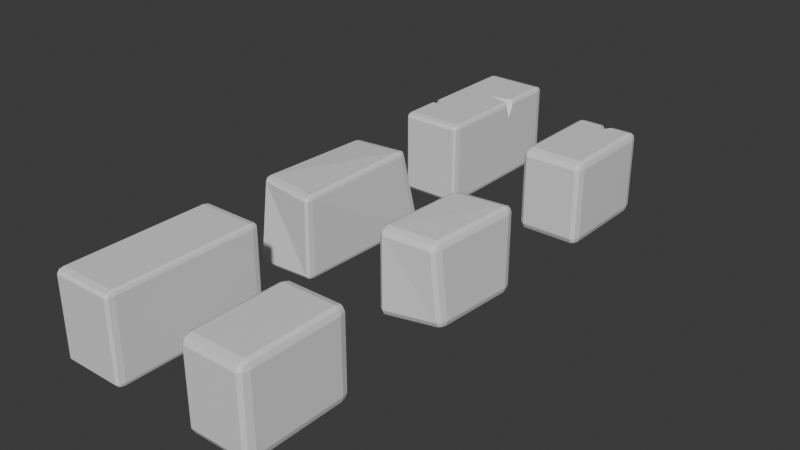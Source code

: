 # Source: Sandstone_bricks.blend  (saved by Blender 4.4.32; exported with 4.5.12 LTS)
import bpy
from mathutils import Matrix  # noqa: F401  (used for matrix-valued properties, if any)

bpy.ops.wm.read_factory_settings(use_empty=True)
scene = bpy.context.scene
scene.name = 'Scene'

# ---- collections
col_collection = bpy.data.collections.new('Collection'); scene.collection.children.link(col_collection)

# ---- materials (node trees are filled in below, after node groups)
mat_material = bpy.data.materials.new('Material')
mat_material.alpha_threshold = 0.0
mat_material.roughness = 0.5
mat_material.line_color = (0.0, 0.0, 0.0, 1.0)

# ---- material node trees
mat_material.use_nodes = True; mat_material.node_tree.nodes.clear()
_N = mat_material.node_tree.nodes; _L = mat_material.node_tree.links
n0 = _N.new('ShaderNodeOutputMaterial'); n0.name = 'Material Output'; n0.location = (300, 300)
n1 = _N.new('ShaderNodeBsdfPrincipled'); n1.name = 'Principled BSDF'; n1.location = (10, 300)
n1.inputs[3].default_value = 1.45
_L.new(n1.outputs[0], n0.inputs[0])
n0.is_active_output = True

# ---- world
world_world = bpy.data.worlds.new('World'); scene.world = world_world
world_world.use_nodes = True; world_world.node_tree.nodes.clear()
_N = world_world.node_tree.nodes; _L = world_world.node_tree.links
n0 = _N.new('ShaderNodeOutputWorld'); n0.name = 'World Output'; n0.location = (300, 300)
n1 = _N.new('ShaderNodeBackground'); n1.name = 'Background'; n1.location = (10, 300)
n1.inputs[0].default_value = (0.05088, 0.05088, 0.05088, 1.0)
_L.new(n1.outputs[0], n0.inputs[0])
n0.is_active_output = True
world_world.color = (0.05088, 0.05088, 0.05088)
world_world.sun_shadow_jitter_overblur = 0.0

# ---- meshes
me_cube = bpy.data.meshes.new('Cube')
me_cube.from_pydata([(0.9004, 1.0, 0.9004), (0.9004, 0.9004, 1.0), (1.0, 0.9004, 0.9004), (0.9004, 0.9708, 0.9708), (0.9579, 0.9579, 0.9579), (0.9708, 0.9004, 0.9708), (0.9708, 0.9708, 0.9004), (0.9004, 0.9004, -1.0), (0.9004, 1.0, -0.9004), (1.0, 0.9004, -0.9004), (0.9004, 0.9708, -0.9708), (0.9579, 0.9579, -0.9579), (0.9708, 0.9708, -0.9004), (0.9708, 0.9004, -0.9708), (1.0, -0.9004, 0.9004), (0.9004, -0.9004, 1.0), (0.9004, -1.0, 0.9004), (0.9708, -0.9004, 0.9708), (0.9579, -0.9579, 0.9579), (0.9004, -0.9708, 0.9708), (0.9708, -0.9708, 0.9004), (1.0, -0.9004, -0.9004), (0.9004, -1.0, -0.9004), (0.9004, -0.9004, -1.0), (0.9708, -0.9708, -0.9004), (0.9579, -0.9579, -0.9579), (0.9004, -0.9708, -0.9708), (0.9708, -0.9004, -0.9708), (-0.9004, 1.0, 0.9004), (-1.0, 0.9004, 0.9004), (-0.9004, 0.9004, 1.0), (-0.9708, 0.9708, 0.9004), (-0.9579, 0.9579, 0.9579), (-0.9708, 0.9004, 0.9708), (-0.9004, 0.9708, 0.9708), (-1.0, 0.9004, -0.9004), (-0.9004, 1.0, -0.9004), (-0.9004, 0.9004, -1.0), (-0.9708, 0.9708, -0.9004), (-0.9579, 0.9579, -0.9579), (-0.9004, 0.9708, -0.9708), (-0.9708, 0.9004, -0.9708), (-1.0, -0.9004, 0.9004), (-0.9004, -1.0, 0.9004), (-0.9004, -0.9004, 1.0), (-0.9708, -0.9708, 0.9004), (-0.9579, -0.9579, 0.9579), (-0.9004, -0.9708, 0.9708), (-0.9708, -0.9004, 0.9708), (-0.9004, -0.9004, -1.0), (-0.9004, -1.0, -0.9004), (-1.0, -0.9004, -0.9004), (-0.9004, -0.9708, -0.9708), (-0.9579, -0.9579, -0.9579), (-0.9708, -0.9708, -0.9004), (-0.9708, -0.9004, -0.9708)], [], [(37, 7, 23, 49), (51, 42, 29, 35), (22, 16, 43, 50), (1, 30, 44, 15), (9, 2, 14, 21), (0, 3, 4, 6), (1, 5, 4, 3), (2, 6, 4, 5), (7, 10, 11, 13), (8, 12, 11, 10), (9, 13, 11, 12), (14, 17, 18, 20), (15, 19, 18, 17), (16, 20, 18, 19), (21, 24, 25, 27), (22, 26, 25, 24), (23, 27, 25, 26), (28, 31, 32, 34), (29, 33, 32, 31), (30, 34, 32, 33), (35, 38, 39, 41), (36, 40, 39, 38), (37, 41, 39, 40), (42, 45, 46, 48), (43, 47, 46, 45), (44, 48, 46, 47), (49, 52, 53, 55), (50, 54, 53, 52), (51, 55, 53, 54), (37, 49, 55, 41), (41, 55, 51, 35), (7, 37, 40, 10), (10, 40, 36, 8), (2, 9, 12, 6), (6, 12, 8, 0), (50, 43, 45, 54), (54, 45, 42, 51), (16, 22, 24, 20), (20, 24, 21, 14), (28, 36, 38, 31), (31, 38, 35, 29), (15, 44, 47, 19), (19, 47, 43, 16), (1, 15, 17, 5), (5, 17, 14, 2), (49, 23, 26, 52), (52, 26, 22, 50), (44, 30, 33, 48), (48, 33, 29, 42), (30, 1, 3, 34), (34, 3, 0, 28), (23, 7, 13, 27), (27, 13, 9, 21), (36, 28, 0, 8)])
_uv = me_cube.uv_layers.new(name='UVMap')
_uv.uv.foreach_set('vector', [0.1375, 0.5125, 0.3625, 0.5125, 0.3625, 0.7375, 0.1375, 0.7375, 0.3875, 0.01245, 0.6125, 0.01245, 0.6125, 0.2375, 0.3875, 0.2375, 0.3875, 0.7625, 0.6125, 0.7625, 0.6125, 0.9875, 0.3875, 0.9875, 0.6375, 0.5125, 0.8625, 0.5125, 0.8625, 0.7375, 0.6375, 0.7375, 0.3875, 0.5125, 0.6125, 0.5125, 0.6125, 0.7375, 0.3875, 0.7375, 0.6125, 0.4875, 0.625, 0.4875, 0.6232, 0.5, 0.6125, 0.5, 0.6375, 0.5125, 0.625, 0.5125, 0.6232, 0.5, 0.6375, 0.5, 0.6125, 0.5125, 0.6125, 0.5, 0.6232, 0.5, 0.625, 0.5125, 0.3625, 0.5125, 0.3625, 0.5, 0.375, 0.5018, 0.375, 0.5125, 0.3875, 0.4875, 0.3875, 0.5, 0.375, 0.5018, 0.375, 0.4875, 0.3875, 0.5125, 0.375, 0.5125, 0.375, 0.5018, 0.3875, 0.5, 0.6125, 0.7375, 0.625, 0.7375, 0.625, 0.7482, 0.6125, 0.75, 0.6375, 0.7375, 0.6375, 0.75, 0.625, 0.7482, 0.625, 0.7375, 0.6125, 0.7625, 0.6125, 0.75, 0.625, 0.7482, 0.625, 0.7625, 0.3875, 0.7375, 0.3875, 0.75, 0.3768, 0.75, 0.375, 0.7375, 0.3875, 0.7625, 0.375, 0.7625, 0.3768, 0.75, 0.3875, 0.75, 0.3625, 0.7375, 0.375, 0.7375, 0.3768, 0.75, 0.3625, 0.75, 0.6125, 0.2625, 0.6125, 0.25, 0.6197, 0.25, 0.625, 0.2625, 0.6125, 0.2375, 0.625, 0.2375, 0.625, 0.2447, 0.6125, 0.25, 0.8625, 0.5125, 0.8625, 0.5, 0.8697, 0.5, 0.875, 0.5125, 0.3875, 0.2375, 0.3875, 0.25, 0.3803, 0.25, 0.375, 0.2375, 0.3875, 0.2625, 0.375, 0.2625, 0.375, 0.2553, 0.3875, 0.25, 0.1375, 0.5125, 0.125, 0.5125, 0.125, 0.5053, 0.1375, 0.5, 0.6125, 0.01245, 0.6125, 0.0, 0.6197, 0.0, 0.625, 0.01245, 0.6125, 0.9875, 0.625, 0.9875, 0.625, 0.9947, 0.6125, 1.0, 0.8625, 0.7375, 0.875, 0.7375, 0.875, 0.7447, 0.8625, 0.75, 0.1375, 0.7375, 0.1375, 0.75, 0.1303, 0.75, 0.125, 0.7375, 0.3875, 0.9875, 0.3875, 1.0, 0.3803, 1.0, 0.375, 0.9875, 0.3875, 0.01245, 0.375, 0.01245, 0.375, 0.005263, 0.3875, 0.0, 0.1375, 0.5125, 0.1375, 0.7375, 0.125, 0.7375, 0.125, 0.5125, 0.375, 0.2375, 0.375, 0.01245, 0.3875, 0.01245, 0.3875, 0.2375, 0.3625, 0.5125, 0.1375, 0.5125, 0.1375, 0.5, 0.3625, 0.5, 0.375, 0.4875, 0.375, 0.2625, 0.3875, 0.2625, 0.3875, 0.4875, 0.6125, 0.5125, 0.3875, 0.5125, 0.3875, 0.5, 0.6125, 0.5, 0.6125, 0.5, 0.3875, 0.5, 0.3875, 0.4875, 0.6125, 0.4875, 0.3875, 0.9875, 0.6125, 0.9875, 0.6125, 1.0, 0.3875, 1.0, 0.3875, 0.0, 0.6125, 0.0, 0.6125, 0.01245, 0.3875, 0.01245, 0.6125, 0.7625, 0.3875, 0.7625, 0.3875, 0.75, 0.6125, 0.75, 0.6125, 0.75, 0.3875, 0.75, 0.3875, 0.7375, 0.6125, 0.7375, 0.6125, 0.2625, 0.3875, 0.2625, 0.3875, 0.25, 0.6125, 0.25, 0.6125, 0.25, 0.3875, 0.25, 0.3875, 0.2375, 0.6125, 0.2375, 0.6375, 0.7375, 0.8625, 0.7375, 0.8625, 0.75, 0.6375, 0.75, 0.625, 0.7625, 0.625, 0.9875, 0.6125, 0.9875, 0.6125, 0.7625, 0.6375, 0.5125, 0.6375, 0.7375, 0.625, 0.7375, 0.625, 0.5125, 0.625, 0.5125, 0.625, 0.7375, 0.6125, 0.7375, 0.6125, 0.5125, 0.1375, 0.7375, 0.3625, 0.7375, 0.3625, 0.75, 0.1375, 0.75, 0.375, 0.9875, 0.375, 0.7625, 0.3875, 0.7625, 0.3875, 0.9875, 0.8625, 0.7375, 0.8625, 0.5125, 0.875, 0.5125, 0.875, 0.7375, 0.625, 0.01245, 0.625, 0.2375, 0.6125, 0.2375, 0.6125, 0.01245, 0.8625, 0.5125, 0.6375, 0.5125, 0.6375, 0.5, 0.8625, 0.5, 0.625, 0.2625, 0.625, 0.4875, 0.6125, 0.4875, 0.6125, 0.2625, 0.3625, 0.7375, 0.3625, 0.5125, 0.375, 0.5125, 0.375, 0.7375, 0.375, 0.7375, 0.375, 0.5125, 0.3875, 0.5125, 0.3875, 0.7375, 0.3875, 0.2625, 0.6125, 0.2625, 0.6125, 0.4875, 0.3875, 0.4875])
me_cube.materials.append(mat_material)
me_cube.use_mirror_vertex_groups = False
me_cube.update()
me_cube_001 = bpy.data.meshes.new('Cube.001')
me_cube_001.from_pydata([(0.8329, 1.0, 0.8329), (0.8329, 0.8329, 1.0), (1.0, 0.8329, 0.8329), (0.8329, 0.9511, 0.9511), (0.9294, 0.9294, 0.9294), (0.9511, 0.8329, 0.9511), (0.9511, 0.9511, 0.8329), (0.8329, 0.8329, -1.0), (0.8329, 1.0, -0.8329), (1.0, 0.8329, -0.8329), (0.8329, 0.9511, -0.9511), (0.9294, 0.9294, -0.9294), (0.9511, 0.9511, -0.8329), (0.9511, 0.8329, -0.9511), (1.0, -0.8329, 0.8329), (0.8329, -0.8329, 1.0), (0.8329, -1.0, 0.8329), (0.9511, -0.8329, 0.9511), (0.9294, -0.9294, 0.9294), (0.8329, -0.9511, 0.9511), (0.9511, -0.9511, 0.8329), (1.0, -0.8329, -0.8329), (0.8329, -1.0, -0.8329), (0.8329, -0.8329, -1.0), (0.9511, -0.9511, -0.8329), (0.9294, -0.9294, -0.9294), (0.8329, -0.9511, -0.9511), (0.9511, -0.8329, -0.9511), (-0.8329, 1.0, 0.8329), (-1.0, 0.8329, 0.8329), (-0.8329, 0.8329, 1.0), (-0.9511, 0.9511, 0.8329), (-0.9294, 0.9294, 0.9294), (-0.9511, 0.8329, 0.9511), (-0.8329, 0.9511, 0.9511), (-1.0, 0.8329, -0.8329), (-0.8329, 1.0, -0.8329), (-0.8329, 0.8329, -1.0), (-0.9511, 0.9511, -0.8329), (-0.9294, 0.9294, -0.9294), (-0.8329, 0.9511, -0.9511), (-0.9511, 0.8329, -0.9511), (-1.0, -0.8329, 0.8329), (-0.8329, -1.0, 0.8329), (-0.8329, -0.8329, 1.0), (-0.9511, -0.9511, 0.8329), (-0.9294, -0.9294, 0.9294), (-0.8329, -0.9511, 0.9511), (-0.9511, -0.8329, 0.9511), (-0.8329, -0.8329, -1.0), (-0.8329, -1.0, -0.8329), (-1.0, -0.8329, -0.8329), (-0.8329, -0.9511, -0.9511), (-0.9294, -0.9294, -0.9294), (-0.9511, -0.9511, -0.8329), (-0.9511, -0.8329, -0.9511)], [], [(37, 7, 23, 49), (51, 42, 29, 35), (22, 16, 43, 50), (1, 30, 44, 15), (9, 2, 14, 21), (0, 3, 4, 6), (1, 5, 4, 3), (2, 6, 4, 5), (7, 10, 11, 13), (8, 12, 11, 10), (9, 13, 11, 12), (14, 17, 18, 20), (15, 19, 18, 17), (16, 20, 18, 19), (21, 24, 25, 27), (22, 26, 25, 24), (23, 27, 25, 26), (28, 31, 32, 34), (29, 33, 32, 31), (30, 34, 32, 33), (35, 38, 39, 41), (36, 40, 39, 38), (37, 41, 39, 40), (42, 45, 46, 48), (43, 47, 46, 45), (44, 48, 46, 47), (49, 52, 53, 55), (50, 54, 53, 52), (51, 55, 53, 54), (37, 49, 55, 41), (41, 55, 51, 35), (7, 37, 40, 10), (10, 40, 36, 8), (2, 9, 12, 6), (6, 12, 8, 0), (50, 43, 45, 54), (54, 45, 42, 51), (16, 22, 24, 20), (20, 24, 21, 14), (28, 36, 38, 31), (31, 38, 35, 29), (15, 44, 47, 19), (19, 47, 43, 16), (1, 15, 17, 5), (5, 17, 14, 2), (49, 23, 26, 52), (52, 26, 22, 50), (44, 30, 33, 48), (48, 33, 29, 42), (30, 1, 3, 34), (34, 3, 0, 28), (23, 7, 13, 27), (27, 13, 9, 21), (36, 28, 0, 8)])
_uv = me_cube_001.uv_layers.new(name='UVMap')
_uv.uv.foreach_set('vector', [0.1459, 0.5209, 0.3541, 0.5209, 0.3541, 0.7291, 0.1459, 0.7291, 0.3959, 0.02089, 0.6041, 0.02089, 0.6041, 0.2291, 0.3959, 0.2291, 0.3959, 0.7709, 0.6041, 0.7709, 0.6041, 0.9791, 0.3959, 0.9791, 0.6459, 0.5209, 0.8541, 0.5209, 0.8541, 0.7291, 0.6459, 0.7291, 0.3959, 0.5209, 0.6041, 0.5209, 0.6041, 0.7291, 0.3959, 0.7291, 0.6041, 0.4791, 0.625, 0.4791, 0.6221, 0.5, 0.6041, 0.5, 0.6459, 0.5209, 0.625, 0.5209, 0.6221, 0.5, 0.6459, 0.5, 0.6041, 0.5209, 0.6041, 0.5, 0.6221, 0.5, 0.625, 0.5209, 0.3541, 0.5209, 0.3541, 0.5, 0.375, 0.5029, 0.375, 0.5209, 0.3959, 0.4791, 0.3959, 0.5, 0.375, 0.5029, 0.375, 0.4791, 0.3959, 0.5209, 0.375, 0.5209, 0.375, 0.5029, 0.3959, 0.5, 0.6041, 0.7291, 0.625, 0.7291, 0.625, 0.7471, 0.6041, 0.75, 0.6459, 0.7291, 0.6459, 0.75, 0.625, 0.7471, 0.625, 0.7291, 0.6041, 0.7709, 0.6041, 0.75, 0.625, 0.7471, 0.625, 0.7709, 0.3959, 0.7291, 0.3959, 0.75, 0.3779, 0.75, 0.375, 0.7291, 0.3959, 0.7709, 0.375, 0.7709, 0.3779, 0.75, 0.3959, 0.75, 0.3541, 0.7291, 0.375, 0.7291, 0.3779, 0.75, 0.3541, 0.75, 0.6041, 0.2709, 0.6041, 0.25, 0.6162, 0.25, 0.625, 0.2709, 0.6041, 0.2291, 0.625, 0.2291, 0.625, 0.2412, 0.6041, 0.25, 0.8541, 0.5209, 0.8541, 0.5, 0.8662, 0.5, 0.875, 0.5209, 0.3959, 0.2291, 0.3959, 0.25, 0.3838, 0.25, 0.375, 0.2291, 0.3959, 0.2709, 0.375, 0.2709, 0.375, 0.2588, 0.3959, 0.25, 0.1459, 0.5209, 0.125, 0.5209, 0.125, 0.5088, 0.1459, 0.5, 0.6041, 0.02089, 0.6041, 0.0, 0.6162, 0.0, 0.625, 0.02089, 0.6041, 0.9791, 0.625, 0.9791, 0.625, 0.9912, 0.6041, 1.0, 0.8541, 0.7291, 0.875, 0.7291, 0.875, 0.7412, 0.8541, 0.75, 0.1459, 0.7291, 0.1459, 0.75, 0.1338, 0.75, 0.125, 0.7291, 0.3959, 0.9791, 0.3959, 1.0, 0.3838, 1.0, 0.375, 0.9791, 0.3959, 0.02089, 0.375, 0.02089, 0.375, 0.008828, 0.3959, 0.0, 0.1459, 0.5209, 0.1459, 0.7291, 0.125, 0.7291, 0.125, 0.5209, 0.375, 0.2291, 0.375, 0.02089, 0.3959, 0.02089, 0.3959, 0.2291, 0.3541, 0.5209, 0.1459, 0.5209, 0.1459, 0.5, 0.3541, 0.5, 0.375, 0.4791, 0.375, 0.2709, 0.3959, 0.2709, 0.3959, 0.4791, 0.6041, 0.5209, 0.3959, 0.5209, 0.3959, 0.5, 0.6041, 0.5, 0.6041, 0.5, 0.3959, 0.5, 0.3959, 0.4791, 0.6041, 0.4791, 0.3959, 0.9791, 0.6041, 0.9791, 0.6041, 1.0, 0.3959, 1.0, 0.3959, 0.0, 0.6041, 0.0, 0.6041, 0.02089, 0.3959, 0.02089, 0.6041, 0.7709, 0.3959, 0.7709, 0.3959, 0.75, 0.6041, 0.75, 0.6041, 0.75, 0.3959, 0.75, 0.3959, 0.7291, 0.6041, 0.7291, 0.6041, 0.2709, 0.3959, 0.2709, 0.3959, 0.25, 0.6041, 0.25, 0.6041, 0.25, 0.3959, 0.25, 0.3959, 0.2291, 0.6041, 0.2291, 0.6459, 0.7291, 0.8541, 0.7291, 0.8541, 0.75, 0.6459, 0.75, 0.625, 0.7709, 0.625, 0.9791, 0.6041, 0.9791, 0.6041, 0.7709, 0.6459, 0.5209, 0.6459, 0.7291, 0.625, 0.7291, 0.625, 0.5209, 0.625, 0.5209, 0.625, 0.7291, 0.6041, 0.7291, 0.6041, 0.5209, 0.1459, 0.7291, 0.3541, 0.7291, 0.3541, 0.75, 0.1459, 0.75, 0.375, 0.9791, 0.375, 0.7709, 0.3959, 0.7709, 0.3959, 0.9791, 0.8541, 0.7291, 0.8541, 0.5209, 0.875, 0.5209, 0.875, 0.7291, 0.625, 0.02089, 0.625, 0.2291, 0.6041, 0.2291, 0.6041, 0.02089, 0.8541, 0.5209, 0.6459, 0.5209, 0.6459, 0.5, 0.8541, 0.5, 0.625, 0.2709, 0.625, 0.4791, 0.6041, 0.4791, 0.6041, 0.2709, 0.3541, 0.7291, 0.3541, 0.5209, 0.375, 0.5209, 0.375, 0.7291, 0.375, 0.7291, 0.375, 0.5209, 0.3959, 0.5209, 0.3959, 0.7291, 0.3959, 0.2709, 0.6041, 0.2709, 0.6041, 0.4791, 0.3959, 0.4791])
me_cube_001.materials.append(mat_material)
me_cube_001.use_mirror_vertex_groups = False
me_cube_001.update()
me_cube_002 = bpy.data.meshes.new('Cube.002')
me_cube_002.from_pydata([(0.8504, 0.7604, 0.9068), (0.8504, 0.6608, 1.006), (0.9501, 0.6608, 0.9068), (0.8504, 0.7313, 0.9773), (0.908, 0.7183, 0.9643), (0.9209, 0.6608, 0.9773), (0.9209, 0.7313, 0.9068), (0.9004, 0.9004, -1.0), (0.9004, 1.0, -0.9004), (1.0, 0.9004, -0.9004), (0.9004, 0.9708, -0.9708), (0.9579, 0.9579, -0.9579), (0.9708, 0.9708, -0.9004), (0.9708, 0.9004, -0.9708), (1.0, -0.9004, 0.9004), (0.9004, -0.9004, 1.0), (0.9004, -1.0, 0.9004), (0.9708, -0.9004, 0.9708), (0.9579, -0.9579, 0.9579), (0.9004, -0.9708, 0.9708), (0.9708, -0.9708, 0.9004), (0.9092, -0.8796, -0.8773), (0.8095, -0.9793, -0.8773), (0.8095, -0.8796, -0.977), (0.88, -0.9501, -0.8773), (0.867, -0.9372, -0.9349), (0.8095, -0.9501, -0.9478), (0.88, -0.8796, -0.9478), (-0.8922, 0.7832, 0.8101), (-0.9919, 0.6836, 0.8101), (-0.8922, 0.6836, 0.9098), (-0.9627, 0.7541, 0.8101), (-0.9497, 0.7411, 0.8676), (-0.9627, 0.6836, 0.8806), (-0.8922, 0.7541, 0.8806), (-0.9455, 0.8808, -0.8163), (-0.8458, 0.9805, -0.8163), (-0.8458, 0.8808, -0.9159), (-0.9163, 0.9513, -0.8163), (-0.9034, 0.9384, -0.8738), (-0.8458, 0.9513, -0.8867), (-0.9163, 0.8808, -0.8867), (-0.9442, -0.7923, 0.9076), (-0.8446, -0.8919, 0.9076), (-0.8446, -0.7923, 1.007), (-0.915, -0.8627, 0.9076), (-0.9021, -0.8498, 0.9651), (-0.8446, -0.8627, 0.978), (-0.915, -0.7923, 0.978), (-0.9004, -0.9004, -1.0), (-0.9004, -1.0, -0.9004), (-1.0, -0.9004, -0.9004), (-0.9004, -0.9708, -0.9708), (-0.9579, -0.9579, -0.9579), (-0.9708, -0.9708, -0.9004), (-0.9708, -0.9004, -0.9708)], [], [(37, 7, 23, 49), (51, 42, 29, 35), (22, 16, 43, 50), (1, 30, 44, 15), (9, 2, 14, 21), (0, 3, 4, 6), (1, 5, 4, 3), (2, 6, 4, 5), (7, 10, 11, 13), (8, 12, 11, 10), (9, 13, 11, 12), (14, 17, 18, 20), (15, 19, 18, 17), (16, 20, 18, 19), (21, 24, 25, 27), (22, 26, 25, 24), (23, 27, 25, 26), (28, 31, 32, 34), (29, 33, 32, 31), (30, 34, 32, 33), (35, 38, 39, 41), (36, 40, 39, 38), (37, 41, 39, 40), (42, 45, 46, 48), (43, 47, 46, 45), (44, 48, 46, 47), (49, 52, 53, 55), (50, 54, 53, 52), (51, 55, 53, 54), (37, 49, 55, 41), (41, 55, 51, 35), (7, 37, 40, 10), (10, 40, 36, 8), (2, 9, 12, 6), (6, 12, 8, 0), (50, 43, 45, 54), (54, 45, 42, 51), (16, 22, 24, 20), (20, 24, 21, 14), (28, 36, 38, 31), (31, 38, 35, 29), (15, 44, 47, 19), (19, 47, 43, 16), (1, 15, 17, 5), (5, 17, 14, 2), (49, 23, 26, 52), (52, 26, 22, 50), (44, 30, 33, 48), (48, 33, 29, 42), (30, 1, 3, 34), (34, 3, 0, 28), (23, 7, 13, 27), (27, 13, 9, 21), (36, 28, 0, 8)])
_uv = me_cube_002.uv_layers.new(name='UVMap')
_uv.uv.foreach_set('vector', [0.1375, 0.5125, 0.3625, 0.5125, 0.3625, 0.7375, 0.1375, 0.7375, 0.3875, 0.01245, 0.6125, 0.01245, 0.6125, 0.2375, 0.3875, 0.2375, 0.3875, 0.7625, 0.6125, 0.7625, 0.6125, 0.9875, 0.3875, 0.9875, 0.6375, 0.5125, 0.8625, 0.5125, 0.8625, 0.7375, 0.6375, 0.7375, 0.3875, 0.5125, 0.6125, 0.5125, 0.6125, 0.7375, 0.3875, 0.7375, 0.6125, 0.4875, 0.625, 0.4875, 0.6232, 0.5, 0.6125, 0.5, 0.6375, 0.5125, 0.625, 0.5125, 0.6232, 0.5, 0.6375, 0.5, 0.6125, 0.5125, 0.6125, 0.5, 0.6232, 0.5, 0.625, 0.5125, 0.3625, 0.5125, 0.3625, 0.5, 0.375, 0.5018, 0.375, 0.5125, 0.3875, 0.4875, 0.3875, 0.5, 0.375, 0.5018, 0.375, 0.4875, 0.3875, 0.5125, 0.375, 0.5125, 0.375, 0.5018, 0.3875, 0.5, 0.6125, 0.7375, 0.625, 0.7375, 0.625, 0.7482, 0.6125, 0.75, 0.6375, 0.7375, 0.6375, 0.75, 0.625, 0.7482, 0.625, 0.7375, 0.6125, 0.7625, 0.6125, 0.75, 0.625, 0.7482, 0.625, 0.7625, 0.3875, 0.7375, 0.3875, 0.75, 0.3768, 0.75, 0.375, 0.7375, 0.3875, 0.7625, 0.375, 0.7625, 0.3768, 0.75, 0.3875, 0.75, 0.3625, 0.7375, 0.375, 0.7375, 0.3768, 0.75, 0.3625, 0.75, 0.6125, 0.2625, 0.6125, 0.25, 0.6197, 0.25, 0.625, 0.2625, 0.6125, 0.2375, 0.625, 0.2375, 0.625, 0.2447, 0.6125, 0.25, 0.8625, 0.5125, 0.8625, 0.5, 0.8697, 0.5, 0.875, 0.5125, 0.3875, 0.2375, 0.3875, 0.25, 0.3803, 0.25, 0.375, 0.2375, 0.3875, 0.2625, 0.375, 0.2625, 0.375, 0.2553, 0.3875, 0.25, 0.1375, 0.5125, 0.125, 0.5125, 0.125, 0.5053, 0.1375, 0.5, 0.6125, 0.01245, 0.6125, 0.0, 0.6197, 0.0, 0.625, 0.01245, 0.6125, 0.9875, 0.625, 0.9875, 0.625, 0.9947, 0.6125, 1.0, 0.8625, 0.7375, 0.875, 0.7375, 0.875, 0.7447, 0.8625, 0.75, 0.1375, 0.7375, 0.1375, 0.75, 0.1303, 0.75, 0.125, 0.7375, 0.3875, 0.9875, 0.3875, 1.0, 0.3803, 1.0, 0.375, 0.9875, 0.3875, 0.01245, 0.375, 0.01245, 0.375, 0.005263, 0.3875, 0.0, 0.1375, 0.5125, 0.1375, 0.7375, 0.125, 0.7375, 0.125, 0.5125, 0.375, 0.2375, 0.375, 0.01245, 0.3875, 0.01245, 0.3875, 0.2375, 0.3625, 0.5125, 0.1375, 0.5125, 0.1375, 0.5, 0.3625, 0.5, 0.375, 0.4875, 0.375, 0.2625, 0.3875, 0.2625, 0.3875, 0.4875, 0.6125, 0.5125, 0.3875, 0.5125, 0.3875, 0.5, 0.6125, 0.5, 0.6125, 0.5, 0.3875, 0.5, 0.3875, 0.4875, 0.6125, 0.4875, 0.3875, 0.9875, 0.6125, 0.9875, 0.6125, 1.0, 0.3875, 1.0, 0.3875, 0.0, 0.6125, 0.0, 0.6125, 0.01245, 0.3875, 0.01245, 0.6125, 0.7625, 0.3875, 0.7625, 0.3875, 0.75, 0.6125, 0.75, 0.6125, 0.75, 0.3875, 0.75, 0.3875, 0.7375, 0.6125, 0.7375, 0.6125, 0.2625, 0.3875, 0.2625, 0.3875, 0.25, 0.6125, 0.25, 0.6125, 0.25, 0.3875, 0.25, 0.3875, 0.2375, 0.6125, 0.2375, 0.6375, 0.7375, 0.8625, 0.7375, 0.8625, 0.75, 0.6375, 0.75, 0.625, 0.7625, 0.625, 0.9875, 0.6125, 0.9875, 0.6125, 0.7625, 0.6375, 0.5125, 0.6375, 0.7375, 0.625, 0.7375, 0.625, 0.5125, 0.625, 0.5125, 0.625, 0.7375, 0.6125, 0.7375, 0.6125, 0.5125, 0.1375, 0.7375, 0.3625, 0.7375, 0.3625, 0.75, 0.1375, 0.75, 0.375, 0.9875, 0.375, 0.7625, 0.3875, 0.7625, 0.3875, 0.9875, 0.8625, 0.7375, 0.8625, 0.5125, 0.875, 0.5125, 0.875, 0.7375, 0.625, 0.01245, 0.625, 0.2375, 0.6125, 0.2375, 0.6125, 0.01245, 0.8625, 0.5125, 0.6375, 0.5125, 0.6375, 0.5, 0.8625, 0.5, 0.625, 0.2625, 0.625, 0.4875, 0.6125, 0.4875, 0.6125, 0.2625, 0.3625, 0.7375, 0.3625, 0.5125, 0.375, 0.5125, 0.375, 0.7375, 0.375, 0.7375, 0.375, 0.5125, 0.3875, 0.5125, 0.3875, 0.7375, 0.3875, 0.2625, 0.6125, 0.2625, 0.6125, 0.4875, 0.3875, 0.4875])
me_cube_002.materials.append(mat_material)
me_cube_002.use_mirror_vertex_groups = False
me_cube_002.update()
me_cube_003 = bpy.data.meshes.new('Cube.003')
me_cube_003.from_pydata([(0.8329, 1.0, 0.8329), (0.8329, 0.8329, 1.0), (1.0, 0.8329, 0.8329), (0.8329, 0.9511, 0.9511), (0.9294, 0.9294, 0.9294), (0.9511, 0.8329, 0.9511), (0.9511, 0.9511, 0.8329), (0.8329, 0.8329, -1.0), (0.8329, 1.0, -0.8329), (1.0, 0.8329, -0.8329), (0.8329, 0.9511, -0.9511), (0.9294, 0.9294, -0.9294), (0.9511, 0.9511, -0.8329), (0.9511, 0.8329, -0.9511), (0.8073, -0.754, 0.8109), (0.6402, -0.754, 0.978), (0.6402, -0.9211, 0.8109), (0.7584, -0.754, 0.9291), (0.7367, -0.8505, 0.9074), (0.6402, -0.8722, 0.9291), (0.7584, -0.8722, 0.8109), (0.9632, -0.6961, -0.7364), (0.7961, -0.8632, -0.7364), (0.7961, -0.6961, -0.9035), (0.9142, -0.8142, -0.7364), (0.8926, -0.7925, -0.8328), (0.7961, -0.8142, -0.8545), (0.9142, -0.6961, -0.8545), (-0.689, 0.9007, 0.8329), (-0.8561, 0.7336, 0.8329), (-0.689, 0.7336, 1.0), (-0.8072, 0.8518, 0.8329), (-0.7855, 0.8301, 0.9294), (-0.8072, 0.7336, 0.9511), (-0.689, 0.8518, 0.9511), (-1.0, 0.8329, -0.8329), (-0.8329, 1.0, -0.8329), (-0.8329, 0.8329, -1.0), (-0.9511, 0.9511, -0.8329), (-0.9294, 0.9294, -0.9294), (-0.8329, 0.9511, -0.9511), (-0.9511, 0.8329, -0.9511), (-1.0, -0.8329, 0.8329), (-0.8329, -1.0, 0.8329), (-0.8329, -0.8329, 1.0), (-0.9511, -0.9511, 0.8329), (-0.9294, -0.9294, 0.9294), (-0.8329, -0.9511, 0.9511), (-0.9511, -0.8329, 0.9511), (-0.8329, -0.8329, -1.0), (-0.8329, -1.0, -0.8329), (-1.0, -0.8329, -0.8329), (-0.8329, -0.9511, -0.9511), (-0.9294, -0.9294, -0.9294), (-0.9511, -0.9511, -0.8329), (-0.9511, -0.8329, -0.9511)], [], [(37, 7, 23, 49), (51, 42, 29, 35), (22, 16, 43, 50), (1, 30, 44, 15), (9, 2, 14, 21), (0, 3, 4, 6), (1, 5, 4, 3), (2, 6, 4, 5), (7, 10, 11, 13), (8, 12, 11, 10), (9, 13, 11, 12), (14, 17, 18, 20), (15, 19, 18, 17), (16, 20, 18, 19), (21, 24, 25, 27), (22, 26, 25, 24), (23, 27, 25, 26), (28, 31, 32, 34), (29, 33, 32, 31), (30, 34, 32, 33), (35, 38, 39, 41), (36, 40, 39, 38), (37, 41, 39, 40), (42, 45, 46, 48), (43, 47, 46, 45), (44, 48, 46, 47), (49, 52, 53, 55), (50, 54, 53, 52), (51, 55, 53, 54), (37, 49, 55, 41), (41, 55, 51, 35), (7, 37, 40, 10), (10, 40, 36, 8), (2, 9, 12, 6), (6, 12, 8, 0), (50, 43, 45, 54), (54, 45, 42, 51), (16, 22, 24, 20), (20, 24, 21, 14), (28, 36, 38, 31), (31, 38, 35, 29), (15, 44, 47, 19), (19, 47, 43, 16), (1, 15, 17, 5), (5, 17, 14, 2), (49, 23, 26, 52), (52, 26, 22, 50), (44, 30, 33, 48), (48, 33, 29, 42), (30, 1, 3, 34), (34, 3, 0, 28), (23, 7, 13, 27), (27, 13, 9, 21), (36, 28, 0, 8)])
_uv = me_cube_003.uv_layers.new(name='UVMap')
_uv.uv.foreach_set('vector', [0.1459, 0.5209, 0.3541, 0.5209, 0.3541, 0.7291, 0.1459, 0.7291, 0.3959, 0.02089, 0.6041, 0.02089, 0.6041, 0.2291, 0.3959, 0.2291, 0.3959, 0.7709, 0.6041, 0.7709, 0.6041, 0.9791, 0.3959, 0.9791, 0.6459, 0.5209, 0.8541, 0.5209, 0.8541, 0.7291, 0.6459, 0.7291, 0.3959, 0.5209, 0.6041, 0.5209, 0.6041, 0.7291, 0.3959, 0.7291, 0.6041, 0.4791, 0.625, 0.4791, 0.6221, 0.5, 0.6041, 0.5, 0.6459, 0.5209, 0.625, 0.5209, 0.6221, 0.5, 0.6459, 0.5, 0.6041, 0.5209, 0.6041, 0.5, 0.6221, 0.5, 0.625, 0.5209, 0.3541, 0.5209, 0.3541, 0.5, 0.375, 0.5029, 0.375, 0.5209, 0.3959, 0.4791, 0.3959, 0.5, 0.375, 0.5029, 0.375, 0.4791, 0.3959, 0.5209, 0.375, 0.5209, 0.375, 0.5029, 0.3959, 0.5, 0.6041, 0.7291, 0.625, 0.7291, 0.625, 0.7471, 0.6041, 0.75, 0.6459, 0.7291, 0.6459, 0.75, 0.625, 0.7471, 0.625, 0.7291, 0.6041, 0.7709, 0.6041, 0.75, 0.625, 0.7471, 0.625, 0.7709, 0.3959, 0.7291, 0.3959, 0.75, 0.3779, 0.75, 0.375, 0.7291, 0.3959, 0.7709, 0.375, 0.7709, 0.3779, 0.75, 0.3959, 0.75, 0.3541, 0.7291, 0.375, 0.7291, 0.3779, 0.75, 0.3541, 0.75, 0.6041, 0.2709, 0.6041, 0.25, 0.6162, 0.25, 0.625, 0.2709, 0.6041, 0.2291, 0.625, 0.2291, 0.625, 0.2412, 0.6041, 0.25, 0.8541, 0.5209, 0.8541, 0.5, 0.8662, 0.5, 0.875, 0.5209, 0.3959, 0.2291, 0.3959, 0.25, 0.3838, 0.25, 0.375, 0.2291, 0.3959, 0.2709, 0.375, 0.2709, 0.375, 0.2588, 0.3959, 0.25, 0.1459, 0.5209, 0.125, 0.5209, 0.125, 0.5088, 0.1459, 0.5, 0.6041, 0.02089, 0.6041, 0.0, 0.6162, 0.0, 0.625, 0.02089, 0.6041, 0.9791, 0.625, 0.9791, 0.625, 0.9912, 0.6041, 1.0, 0.8541, 0.7291, 0.875, 0.7291, 0.875, 0.7412, 0.8541, 0.75, 0.1459, 0.7291, 0.1459, 0.75, 0.1338, 0.75, 0.125, 0.7291, 0.3959, 0.9791, 0.3959, 1.0, 0.3838, 1.0, 0.375, 0.9791, 0.3959, 0.02089, 0.375, 0.02089, 0.375, 0.008828, 0.3959, 0.0, 0.1459, 0.5209, 0.1459, 0.7291, 0.125, 0.7291, 0.125, 0.5209, 0.375, 0.2291, 0.375, 0.02089, 0.3959, 0.02089, 0.3959, 0.2291, 0.3541, 0.5209, 0.1459, 0.5209, 0.1459, 0.5, 0.3541, 0.5, 0.375, 0.4791, 0.375, 0.2709, 0.3959, 0.2709, 0.3959, 0.4791, 0.6041, 0.5209, 0.3959, 0.5209, 0.3959, 0.5, 0.6041, 0.5, 0.6041, 0.5, 0.3959, 0.5, 0.3959, 0.4791, 0.6041, 0.4791, 0.3959, 0.9791, 0.6041, 0.9791, 0.6041, 1.0, 0.3959, 1.0, 0.3959, 0.0, 0.6041, 0.0, 0.6041, 0.02089, 0.3959, 0.02089, 0.6041, 0.7709, 0.3959, 0.7709, 0.3959, 0.75, 0.6041, 0.75, 0.6041, 0.75, 0.3959, 0.75, 0.3959, 0.7291, 0.6041, 0.7291, 0.6041, 0.2709, 0.3959, 0.2709, 0.3959, 0.25, 0.6041, 0.25, 0.6041, 0.25, 0.3959, 0.25, 0.3959, 0.2291, 0.6041, 0.2291, 0.6459, 0.7291, 0.8541, 0.7291, 0.8541, 0.75, 0.6459, 0.75, 0.625, 0.7709, 0.625, 0.9791, 0.6041, 0.9791, 0.6041, 0.7709, 0.6459, 0.5209, 0.6459, 0.7291, 0.625, 0.7291, 0.625, 0.5209, 0.625, 0.5209, 0.625, 0.7291, 0.6041, 0.7291, 0.6041, 0.5209, 0.1459, 0.7291, 0.3541, 0.7291, 0.3541, 0.75, 0.1459, 0.75, 0.375, 0.9791, 0.375, 0.7709, 0.3959, 0.7709, 0.3959, 0.9791, 0.8541, 0.7291, 0.8541, 0.5209, 0.875, 0.5209, 0.875, 0.7291, 0.625, 0.02089, 0.625, 0.2291, 0.6041, 0.2291, 0.6041, 0.02089, 0.8541, 0.5209, 0.6459, 0.5209, 0.6459, 0.5, 0.8541, 0.5, 0.625, 0.2709, 0.625, 0.4791, 0.6041, 0.4791, 0.6041, 0.2709, 0.3541, 0.7291, 0.3541, 0.5209, 0.375, 0.5209, 0.375, 0.7291, 0.375, 0.7291, 0.375, 0.5209, 0.3959, 0.5209, 0.3959, 0.7291, 0.3959, 0.2709, 0.6041, 0.2709, 0.6041, 0.4791, 0.3959, 0.4791])
me_cube_003.materials.append(mat_material)
me_cube_003.use_mirror_vertex_groups = False
me_cube_003.update()
me_cube_004 = bpy.data.meshes.new('Cube.004')
me_cube_004.from_pydata([(0.9004, 1.0, 0.9004), (0.9004, 0.9004, 1.0), (1.0, 0.9004, 0.9004), (0.9004, 0.9708, 0.9708), (0.9579, 0.9579, 0.9579), (0.9708, 0.9004, 0.9708), (0.9708, 0.9708, 0.9004), (0.9004, 0.9004, -1.0), (0.9004, 1.0, -0.9004), (1.0, 0.9004, -0.9004), (0.9004, 0.9708, -0.9708), (0.9579, 0.9579, -0.9579), (0.9708, 0.9708, -0.9004), (0.9708, 0.9004, -0.9708), (1.0, -0.9004, 0.9004), (0.9004, -0.9004, 1.0), (0.9004, -1.0, 0.9004), (0.9708, -0.9004, 0.9708), (0.9579, -0.9579, 0.9579), (0.9004, -0.9708, 0.9708), (0.9708, -0.9708, 0.9004), (1.0, -0.9004, -0.9004), (0.9004, -1.0, -0.9004), (0.9004, -0.9004, -1.0), (0.9708, -0.9708, -0.9004), (0.9579, -0.9579, -0.9579), (0.9004, -0.9708, -0.9708), (0.9708, -0.9004, -0.9708), (-0.9004, 1.0, 0.9004), (-1.0, 0.9004, 0.9004), (-0.9004, 0.9004, 1.0), (-0.9708, 0.9708, 0.9004), (-0.9579, 0.9579, 0.9579), (-0.9708, 0.9004, 0.9708), (-0.9004, 0.9708, 0.9708), (-1.0, 0.9004, -0.9004), (-0.9004, 1.0, -0.9004), (-0.9004, 0.9004, -1.0), (-0.9708, 0.9708, -0.9004), (-0.9579, 0.9579, -0.9579), (-0.9004, 0.9708, -0.9708), (-0.9708, 0.9004, -0.9708), (-1.0, -0.9004, 0.9004), (-0.9004, -1.0, 0.9004), (-0.9004, -0.9004, 1.0), (-0.9708, -0.9708, 0.9004), (-0.9579, -0.9579, 0.9579), (-0.9004, -0.9708, 0.9708), (-0.9708, -0.9004, 0.9708), (-0.9004, -0.9004, -1.0), (-0.9004, -1.0, -0.9004), (-1.0, -0.9004, -0.9004), (-0.9004, -0.9708, -0.9708), (-0.9579, -0.9579, -0.9579), (-0.9708, -0.9708, -0.9004), (-0.9708, -0.9004, -0.9708), (1.0, 0.1484, 0.9004), (1.0, 0.2864, 0.9004), (0.9708, 0.1541, 0.9708), (0.9708, 0.2978, 0.9708), (0.9004, 0.2901, 1.0), (0.9004, 0.1586, 1.0), (0.2393, 0.2198, 1.0), (1.0, 0.2034, 0.5881), (0.7643, 0.2178, 0.9153), (0.6872, 0.2226, 0.9452), (0.8023, 0.2175, 0.8505), (-0.9708, -0.3244, 0.9708), (-0.7736, -0.3889, 0.8261), (-0.9708, -0.4824, 0.9708), (-0.9004, -0.4719, 1.0), (-0.7032, -0.3917, 0.8553), (-0.9004, -0.34, 1.0), (-1.0, -0.3298, 0.9004), (-0.8028, -0.3866, 0.7557), (-1.0, -0.4796, 0.9004), (-0.3188, -0.4227, 1.0), (-1.0, -0.3817, 0.04582)], [], [(37, 7, 23, 49), (51, 42, 75, 77, 73, 29, 35), (22, 16, 43, 50), (1, 30, 72, 76, 70, 44, 15, 61, 62, 60), (9, 2, 57, 63, 56, 14, 21), (0, 3, 4, 6), (1, 5, 4, 3), (2, 6, 4, 5), (7, 10, 11, 13), (8, 12, 11, 10), (9, 13, 11, 12), (14, 17, 18, 20), (15, 19, 18, 17), (16, 20, 18, 19), (21, 24, 25, 27), (22, 26, 25, 24), (23, 27, 25, 26), (28, 31, 32, 34), (29, 33, 32, 31), (30, 34, 32, 33), (35, 38, 39, 41), (36, 40, 39, 38), (37, 41, 39, 40), (42, 45, 46, 48), (43, 47, 46, 45), (44, 48, 46, 47), (49, 52, 53, 55), (50, 54, 53, 52), (51, 55, 53, 54), (37, 49, 55, 41), (41, 55, 51, 35), (7, 37, 40, 10), (10, 40, 36, 8), (2, 9, 12, 6), (6, 12, 8, 0), (50, 43, 45, 54), (54, 45, 42, 51), (16, 22, 24, 20), (20, 24, 21, 14), (28, 36, 38, 31), (31, 38, 35, 29), (15, 44, 47, 19), (19, 47, 43, 16), (1, 60, 59, 5), (5, 59, 57, 2), (49, 23, 26, 52), (52, 26, 22, 50), (44, 70, 69, 48), (48, 69, 75, 42), (30, 1, 3, 34), (34, 3, 0, 28), (23, 7, 13, 27), (27, 13, 9, 21), (36, 28, 0, 8), (59, 60, 65, 64), (58, 61, 15, 17), (60, 62, 65), (56, 63, 66), (57, 59, 64, 66), (56, 58, 17, 14), (66, 63, 57), (66, 64, 58, 56), (65, 62, 61), (64, 65, 61, 58), (75, 69, 68, 74), (74, 68, 67, 73), (73, 67, 33, 29), (70, 76, 71), (71, 76, 72), (73, 77, 74), (74, 77, 75), (69, 70, 71, 68), (68, 71, 72, 67), (67, 72, 30, 33)])
_uv = me_cube_004.uv_layers.new(name='UVMap')
_uv.uv.foreach_set('vector', [0.1375, 0.5125, 0.3625, 0.5125, 0.3625, 0.7375, 0.1375, 0.7375, 0.3875, 0.01245, 0.6125, 0.01245, 0.6125, 0.06505, 0.5057, 0.07729, 0.6125, 0.08377, 0.6125, 0.2375, 0.3875, 0.2375, 0.3875, 0.7625, 0.6125, 0.7625, 0.6125, 0.9875, 0.3875, 0.9875, 0.6375, 0.5125, 0.8625, 0.5125, 0.8625, 0.6675, 0.7899, 0.6778, 0.8625, 0.684, 0.8625, 0.7375, 0.6375, 0.7375, 0.6375, 0.6052, 0.7201, 0.5975, 0.6375, 0.5887, 0.3875, 0.5125, 0.6125, 0.5125, 0.6125, 0.5892, 0.5735, 0.5996, 0.6125, 0.6065, 0.6125, 0.7375, 0.3875, 0.7375, 0.6125, 0.4875, 0.625, 0.4875, 0.6232, 0.5, 0.6125, 0.5, 0.6375, 0.5125, 0.625, 0.5125, 0.6232, 0.5, 0.6375, 0.5, 0.6125, 0.5125, 0.6125, 0.5, 0.6232, 0.5, 0.625, 0.5125, 0.3625, 0.5125, 0.3625, 0.5, 0.375, 0.5018, 0.375, 0.5125, 0.3875, 0.4875, 0.3875, 0.5, 0.375, 0.5018, 0.375, 0.4875, 0.3875, 0.5125, 0.375, 0.5125, 0.375, 0.5018, 0.3875, 0.5, 0.6125, 0.7375, 0.625, 0.7375, 0.625, 0.7482, 0.6125, 0.75, 0.6375, 0.7375, 0.6375, 0.75, 0.625, 0.7482, 0.625, 0.7375, 0.6125, 0.7625, 0.6125, 0.75, 0.625, 0.7482, 0.625, 0.7625, 0.3875, 0.7375, 0.3875, 0.75, 0.3768, 0.75, 0.375, 0.7375, 0.3875, 0.7625, 0.375, 0.7625, 0.3768, 0.75, 0.3875, 0.75, 0.3625, 0.7375, 0.375, 0.7375, 0.3768, 0.75, 0.3625, 0.75, 0.6125, 0.2625, 0.6125, 0.25, 0.6197, 0.25, 0.625, 0.2625, 0.6125, 0.2375, 0.625, 0.2375, 0.625, 0.2447, 0.6125, 0.25, 0.8625, 0.5125, 0.8625, 0.5, 0.8697, 0.5, 0.875, 0.5125, 0.3875, 0.2375, 0.3875, 0.25, 0.3803, 0.25, 0.375, 0.2375, 0.3875, 0.2625, 0.375, 0.2625, 0.375, 0.2553, 0.3875, 0.25, 0.1375, 0.5125, 0.125, 0.5125, 0.125, 0.5053, 0.1375, 0.5, 0.6125, 0.01245, 0.6125, 0.0, 0.6197, 0.0, 0.625, 0.01245, 0.6125, 0.9875, 0.625, 0.9875, 0.625, 0.9947, 0.6125, 1.0, 0.8625, 0.7375, 0.875, 0.7375, 0.875, 0.7447, 0.8625, 0.75, 0.1375, 0.7375, 0.1375, 0.75, 0.1303, 0.75, 0.125, 0.7375, 0.3875, 0.9875, 0.3875, 1.0, 0.3803, 1.0, 0.375, 0.9875, 0.3875, 0.01245, 0.375, 0.01245, 0.375, 0.005263, 0.3875, 0.0, 0.1375, 0.5125, 0.1375, 0.7375, 0.125, 0.7375, 0.125, 0.5125, 0.375, 0.2375, 0.375, 0.01245, 0.3875, 0.01245, 0.3875, 0.2375, 0.3625, 0.5125, 0.1375, 0.5125, 0.1375, 0.5, 0.3625, 0.5, 0.375, 0.4875, 0.375, 0.2625, 0.3875, 0.2625, 0.3875, 0.4875, 0.6125, 0.5125, 0.3875, 0.5125, 0.3875, 0.5, 0.6125, 0.5, 0.6125, 0.5, 0.3875, 0.5, 0.3875, 0.4875, 0.6125, 0.4875, 0.3875, 0.9875, 0.6125, 0.9875, 0.6125, 1.0, 0.3875, 1.0, 0.3875, 0.0, 0.6125, 0.0, 0.6125, 0.01245, 0.3875, 0.01245, 0.6125, 0.7625, 0.3875, 0.7625, 0.3875, 0.75, 0.6125, 0.75, 0.6125, 0.75, 0.3875, 0.75, 0.3875, 0.7375, 0.6125, 0.7375, 0.6125, 0.2625, 0.3875, 0.2625, 0.3875, 0.25, 0.6125, 0.25, 0.6125, 0.25, 0.3875, 0.25, 0.3875, 0.2375, 0.6125, 0.2375, 0.6375, 0.7375, 0.8625, 0.7375, 0.8625, 0.75, 0.6375, 0.75, 0.625, 0.7625, 0.625, 0.9875, 0.6125, 0.9875, 0.6125, 0.7625, 0.6375, 0.5125, 0.6375, 0.5887, 0.625, 0.5878, 0.625, 0.5125, 0.625, 0.5125, 0.625, 0.5878, 0.6125, 0.5892, 0.6125, 0.5125, 0.1375, 0.7375, 0.3625, 0.7375, 0.3625, 0.75, 0.1375, 0.75, 0.375, 0.9875, 0.375, 0.7625, 0.3875, 0.7625, 0.3875, 0.9875, 0.8625, 0.7375, 0.8625, 0.684, 0.875, 0.6853, 0.875, 0.7375, 0.625, 0.01245, 0.625, 0.0647, 0.6125, 0.06505, 0.6125, 0.01245, 0.8625, 0.5125, 0.6375, 0.5125, 0.6375, 0.5, 0.8625, 0.5, 0.625, 0.2625, 0.625, 0.4875, 0.6125, 0.4875, 0.6125, 0.2625, 0.3625, 0.7375, 0.3625, 0.5125, 0.375, 0.5125, 0.375, 0.7375, 0.375, 0.7375, 0.375, 0.5125, 0.3875, 0.5125, 0.3875, 0.7375, 0.3875, 0.2625, 0.6125, 0.2625, 0.6125, 0.4875, 0.3875, 0.4875, 0.625, 0.5878, 0.6375, 0.5887, 0.6375, 0.5952, 0.625, 0.5957, 0.625, 0.6057, 0.6375, 0.6052, 0.6375, 0.7375, 0.625, 0.7375, 0.6375, 0.5887, 0.7201, 0.5975, 0.6375, 0.5952, 0.6125, 0.6065, 0.5735, 0.5996, 0.6125, 0.5973, 0.6125, 0.5892, 0.625, 0.5878, 0.625, 0.5957, 0.6125, 0.5973, 0.6125, 0.6065, 0.625, 0.6057, 0.625, 0.7375, 0.6125, 0.7375, 0.6125, 0.5973, 0.5735, 0.5996, 0.6125, 0.5892, 0.6125, 0.5973, 0.625, 0.5957, 0.625, 0.6057, 0.6125, 0.6065, 0.6375, 0.5952, 0.7201, 0.5975, 0.6375, 0.6052, 0.625, 0.5957, 0.6375, 0.5952, 0.6375, 0.6052, 0.625, 0.6057, 0.6125, 0.06505, 0.625, 0.0647, 0.625, 0.07473, 0.6125, 0.07503, 0.6125, 0.07503, 0.625, 0.07473, 0.625, 0.08445, 0.6125, 0.08377, 0.6125, 0.08377, 0.625, 0.08445, 0.625, 0.2375, 0.6125, 0.2375, 0.8625, 0.684, 0.7899, 0.6778, 0.8625, 0.6756, 0.8625, 0.6756, 0.7899, 0.6778, 0.8625, 0.6675, 0.6125, 0.08377, 0.5057, 0.07729, 0.6125, 0.07503, 0.6125, 0.07503, 0.5057, 0.07729, 0.6125, 0.06505, 0.875, 0.6853, 0.8625, 0.684, 0.8625, 0.6756, 0.875, 0.6753, 0.875, 0.6753, 0.8625, 0.6756, 0.8625, 0.6675, 0.875, 0.6655, 0.875, 0.6655, 0.8625, 0.6675, 0.8625, 0.5125, 0.875, 0.5125])
me_cube_004.materials.append(mat_material)
me_cube_004.use_mirror_vertex_groups = False
me_cube_004.update()
me_cube_005 = bpy.data.meshes.new('Cube.005')
me_cube_005.from_pydata([(0.8329, 1.0, 0.8329), (0.8329, 0.8329, 1.0), (1.0, 0.8329, 0.8329), (0.8329, 0.9511, 0.9511), (0.9294, 0.9294, 0.9294), (0.9511, 0.8329, 0.9511), (0.9511, 0.9511, 0.8329), (0.8329, 0.8329, -1.0), (0.8329, 1.0, -0.8329), (1.0, 0.8329, -0.8329), (0.8329, 0.9511, -0.9511), (0.9294, 0.9294, -0.9294), (0.9511, 0.9511, -0.8329), (0.9511, 0.8329, -0.9511), (1.0, -0.8329, 0.8329), (0.8329, -0.8329, 1.0), (0.8329, -1.0, 0.8329), (0.9511, -0.8329, 0.9511), (0.9294, -0.9294, 0.9294), (0.8329, -0.9511, 0.9511), (0.9511, -0.9511, 0.8329), (1.0, -0.8329, -0.8329), (0.8329, -1.0, -0.8329), (0.8329, -0.8329, -1.0), (0.9511, -0.9511, -0.8329), (0.9294, -0.9294, -0.9294), (0.8329, -0.9511, -0.9511), (0.9511, -0.8329, -0.9511), (-0.8329, 1.0, 0.8329), (-1.0, 0.8329, 0.8329), (-0.8329, 0.8329, 1.0), (-0.9511, 0.9511, 0.8329), (-0.9294, 0.9294, 0.9294), (-0.9511, 0.8329, 0.9511), (-0.8329, 0.9511, 0.9511), (-1.0, 0.8329, -0.8329), (-0.8329, 1.0, -0.8329), (-0.8329, 0.8329, -1.0), (-0.9511, 0.9511, -0.8329), (-0.9294, 0.9294, -0.9294), (-0.8329, 0.9511, -0.9511), (-0.9511, 0.8329, -0.9511), (-1.0, -0.8329, 0.8329), (-0.8329, -1.0, 0.8329), (-0.8329, -0.8329, 1.0), (-0.9511, -0.9511, 0.8329), (-0.9294, -0.9294, 0.9294), (-0.8329, -0.9511, 0.9511), (-0.9511, -0.8329, 0.9511), (-0.8329, -0.8329, -1.0), (-0.8329, -1.0, -0.8329), (-1.0, -0.8329, -0.8329), (-0.8329, -0.9511, -0.9511), (-0.9294, -0.9294, -0.9294), (-0.9511, -0.9511, -0.8329), (-0.9511, -0.8329, -0.9511), (0.2705, 0.9511, 0.9511), (0.1222, 0.8318, 0.7956), (-0.1778, 0.9511, 0.9511), (-0.1261, 0.8329, 1.0), (0.1139, 0.7389, 0.8621), (0.2128, 0.8329, 1.0), (0.2669, 1.0, 0.8329), (0.1487, 0.9006, 0.6906), (-0.1313, 1.0, 0.8329), (-0.0318, 1.0, 0.2757), (0.01386, 0.6354, 1.0)], [], [(37, 7, 23, 49), (51, 42, 29, 35), (22, 16, 43, 50), (1, 61, 66, 59, 30, 44, 15), (9, 2, 14, 21), (0, 3, 4, 6), (1, 5, 4, 3), (2, 6, 4, 5), (7, 10, 11, 13), (8, 12, 11, 10), (9, 13, 11, 12), (14, 17, 18, 20), (15, 19, 18, 17), (16, 20, 18, 19), (21, 24, 25, 27), (22, 26, 25, 24), (23, 27, 25, 26), (28, 31, 32, 34), (29, 33, 32, 31), (30, 34, 32, 33), (35, 38, 39, 41), (36, 40, 39, 38), (37, 41, 39, 40), (42, 45, 46, 48), (43, 47, 46, 45), (44, 48, 46, 47), (49, 52, 53, 55), (50, 54, 53, 52), (51, 55, 53, 54), (37, 49, 55, 41), (41, 55, 51, 35), (7, 37, 40, 10), (10, 40, 36, 8), (2, 9, 12, 6), (6, 12, 8, 0), (50, 43, 45, 54), (54, 45, 42, 51), (16, 22, 24, 20), (20, 24, 21, 14), (28, 36, 38, 31), (31, 38, 35, 29), (15, 44, 47, 19), (19, 47, 43, 16), (1, 15, 17, 5), (5, 17, 14, 2), (49, 23, 26, 52), (52, 26, 22, 50), (44, 30, 33, 48), (48, 33, 29, 42), (30, 59, 58, 34), (34, 58, 64, 28), (23, 7, 13, 27), (27, 13, 9, 21), (36, 28, 64, 65, 62, 0, 8), (64, 58, 57, 63), (63, 57, 56, 62), (62, 56, 3, 0), (62, 65, 63), (63, 65, 64), (59, 66, 60), (60, 66, 61), (58, 59, 60, 57), (57, 60, 61, 56), (56, 61, 1, 3)])
_uv = me_cube_005.uv_layers.new(name='UVMap')
_uv.uv.foreach_set('vector', [0.1459, 0.5209, 0.3541, 0.5209, 0.3541, 0.7291, 0.1459, 0.7291, 0.3959, 0.02089, 0.6041, 0.02089, 0.6041, 0.2291, 0.3959, 0.2291, 0.3959, 0.7709, 0.6041, 0.7709, 0.6041, 0.9791, 0.3959, 0.9791, 0.6459, 0.5209, 0.7234, 0.5209, 0.7483, 0.5456, 0.7658, 0.5209, 0.8541, 0.5209, 0.8541, 0.7291, 0.6459, 0.7291, 0.3959, 0.5209, 0.6041, 0.5209, 0.6041, 0.7291, 0.3959, 0.7291, 0.6041, 0.4791, 0.625, 0.4791, 0.6221, 0.5, 0.6041, 0.5, 0.6459, 0.5209, 0.625, 0.5209, 0.6221, 0.5, 0.6459, 0.5, 0.6041, 0.5209, 0.6041, 0.5, 0.6221, 0.5, 0.625, 0.5209, 0.3541, 0.5209, 0.3541, 0.5, 0.375, 0.5029, 0.375, 0.5209, 0.3959, 0.4791, 0.3959, 0.5, 0.375, 0.5029, 0.375, 0.4791, 0.3959, 0.5209, 0.375, 0.5209, 0.375, 0.5029, 0.3959, 0.5, 0.6041, 0.7291, 0.625, 0.7291, 0.625, 0.7471, 0.6041, 0.75, 0.6459, 0.7291, 0.6459, 0.75, 0.625, 0.7471, 0.625, 0.7291, 0.6041, 0.7709, 0.6041, 0.75, 0.625, 0.7471, 0.625, 0.7709, 0.3959, 0.7291, 0.3959, 0.75, 0.3779, 0.75, 0.375, 0.7291, 0.3959, 0.7709, 0.375, 0.7709, 0.3779, 0.75, 0.3959, 0.75, 0.3541, 0.7291, 0.375, 0.7291, 0.3779, 0.75, 0.3541, 0.75, 0.6041, 0.2709, 0.6041, 0.25, 0.6162, 0.25, 0.625, 0.2709, 0.6041, 0.2291, 0.625, 0.2291, 0.625, 0.2412, 0.6041, 0.25, 0.8541, 0.5209, 0.8541, 0.5, 0.8662, 0.5, 0.875, 0.5209, 0.3959, 0.2291, 0.3959, 0.25, 0.3838, 0.25, 0.375, 0.2291, 0.3959, 0.2709, 0.375, 0.2709, 0.375, 0.2588, 0.3959, 0.25, 0.1459, 0.5209, 0.125, 0.5209, 0.125, 0.5088, 0.1459, 0.5, 0.6041, 0.02089, 0.6041, 0.0, 0.6162, 0.0, 0.625, 0.02089, 0.6041, 0.9791, 0.625, 0.9791, 0.625, 0.9912, 0.6041, 1.0, 0.8541, 0.7291, 0.875, 0.7291, 0.875, 0.7412, 0.8541, 0.75, 0.1459, 0.7291, 0.1459, 0.75, 0.1338, 0.75, 0.125, 0.7291, 0.3959, 0.9791, 0.3959, 1.0, 0.3838, 1.0, 0.375, 0.9791, 0.3959, 0.02089, 0.375, 0.02089, 0.375, 0.008828, 0.3959, 0.0, 0.1459, 0.5209, 0.1459, 0.7291, 0.125, 0.7291, 0.125, 0.5209, 0.375, 0.2291, 0.375, 0.02089, 0.3959, 0.02089, 0.3959, 0.2291, 0.3541, 0.5209, 0.1459, 0.5209, 0.1459, 0.5, 0.3541, 0.5, 0.375, 0.4791, 0.375, 0.2709, 0.3959, 0.2709, 0.3959, 0.4791, 0.6041, 0.5209, 0.3959, 0.5209, 0.3959, 0.5, 0.6041, 0.5, 0.6041, 0.5, 0.3959, 0.5, 0.3959, 0.4791, 0.6041, 0.4791, 0.3959, 0.9791, 0.6041, 0.9791, 0.6041, 1.0, 0.3959, 1.0, 0.3959, 0.0, 0.6041, 0.0, 0.6041, 0.02089, 0.3959, 0.02089, 0.6041, 0.7709, 0.3959, 0.7709, 0.3959, 0.75, 0.6041, 0.75, 0.6041, 0.75, 0.3959, 0.75, 0.3959, 0.7291, 0.6041, 0.7291, 0.6041, 0.2709, 0.3959, 0.2709, 0.3959, 0.25, 0.6041, 0.25, 0.6041, 0.25, 0.3959, 0.25, 0.3959, 0.2291, 0.6041, 0.2291, 0.6459, 0.7291, 0.8541, 0.7291, 0.8541, 0.75, 0.6459, 0.75, 0.625, 0.7709, 0.625, 0.9791, 0.6041, 0.9791, 0.6041, 0.7709, 0.6459, 0.5209, 0.6459, 0.7291, 0.625, 0.7291, 0.625, 0.5209, 0.625, 0.5209, 0.625, 0.7291, 0.6041, 0.7291, 0.6041, 0.5209, 0.1459, 0.7291, 0.3541, 0.7291, 0.3541, 0.75, 0.1459, 0.75, 0.375, 0.9791, 0.375, 0.7709, 0.3959, 0.7709, 0.3959, 0.9791, 0.8541, 0.7291, 0.8541, 0.5209, 0.875, 0.5209, 0.875, 0.7291, 0.625, 0.02089, 0.625, 0.2291, 0.6041, 0.2291, 0.6041, 0.02089, 0.8541, 0.5209, 0.7658, 0.5209, 0.7722, 0.5, 0.8541, 0.5, 0.625, 0.2709, 0.625, 0.3528, 0.6041, 0.3586, 0.6041, 0.2709, 0.3541, 0.7291, 0.3541, 0.5209, 0.375, 0.5209, 0.375, 0.7291, 0.375, 0.7291, 0.375, 0.5209, 0.3959, 0.5209, 0.3959, 0.7291, 0.3959, 0.2709, 0.6041, 0.2709, 0.6041, 0.3586, 0.5345, 0.371, 0.6041, 0.4084, 0.6041, 0.4791, 0.3959, 0.4791, 0.6041, 0.3586, 0.625, 0.3528, 0.625, 0.3799, 0.6041, 0.3843, 0.6041, 0.3843, 0.625, 0.3799, 0.625, 0.4088, 0.6041, 0.4084, 0.6041, 0.4084, 0.625, 0.4088, 0.625, 0.4791, 0.6041, 0.4791, 0.6041, 0.4084, 0.5345, 0.371, 0.6041, 0.3843, 0.6041, 0.3843, 0.5345, 0.371, 0.6041, 0.3586, 0.7658, 0.5209, 0.7483, 0.5456, 0.7447, 0.5209, 0.7447, 0.5209, 0.7483, 0.5456, 0.7234, 0.5209, 0.7722, 0.5, 0.7658, 0.5209, 0.7447, 0.5209, 0.7451, 0.5, 0.7451, 0.5, 0.7447, 0.5209, 0.7234, 0.5209, 0.7162, 0.5, 0.7162, 0.5, 0.7234, 0.5209, 0.6459, 0.5209, 0.6459, 0.5])
me_cube_005.materials.append(mat_material)
me_cube_005.use_mirror_vertex_groups = False
me_cube_005.update()

# ---- objects
ob_brick_001 = bpy.data.objects.new('Brick.001', me_cube)
ob_brick_002 = bpy.data.objects.new('Brick.002', me_cube_001)
ob_brick_003 = bpy.data.objects.new('Brick.003', me_cube_002)
ob_brick_004 = bpy.data.objects.new('Brick.004', me_cube_003)
ob_brick_005 = bpy.data.objects.new('Brick.005', me_cube_004)
ob_brick_006 = bpy.data.objects.new('Brick.006', me_cube_005)

# ---- transforms, parenting, visibility, modifiers, constraints
ob_brick_001.location = (0.0, 0.0, 0.0)
ob_brick_001.scale = (0.4117, 1.0, 0.5524)
ob_brick_001.lock_rotations_4d = False
ob_brick_001.empty_display_type = 'ARROWS'
ob_brick_001.lineart.crease_threshold = 0.0
ob_brick_002.location = (1.857, -0.315, 0.0)
ob_brick_002.scale = (0.4117, 0.6884, 0.5524)
ob_brick_002.lock_rotations_4d = False
ob_brick_002.empty_display_type = 'ARROWS'
ob_brick_002.lineart.crease_threshold = 0.0
ob_brick_003.location = (0.0, 2.725, 0.0)
ob_brick_003.scale = (0.4117, 1.0, 0.5524)
ob_brick_003.lock_rotations_4d = False
ob_brick_003.empty_display_type = 'ARROWS'
ob_brick_003.lineart.crease_threshold = 0.0
ob_brick_004.location = (1.857, 2.41, 0.0)
ob_brick_004.scale = (0.4117, 0.6884, 0.5524)
ob_brick_004.lock_rotations_4d = False
ob_brick_004.empty_display_type = 'ARROWS'
ob_brick_004.lineart.crease_threshold = 0.0
ob_brick_005.location = (0.0, 5.457, 0.0)
ob_brick_005.scale = (0.4117, 1.0, 0.5524)
ob_brick_005.lock_rotations_4d = False
ob_brick_005.empty_display_type = 'ARROWS'
ob_brick_005.lineart.crease_threshold = 0.0
ob_brick_006.location = (1.857, 5.142, 0.0)
ob_brick_006.scale = (0.4117, 0.6884, 0.5524)
ob_brick_006.lock_rotations_4d = False
ob_brick_006.empty_display_type = 'ARROWS'
ob_brick_006.lineart.crease_threshold = 0.0

# ---- collection membership
col_collection.objects.link(ob_brick_001)
col_collection.objects.link(ob_brick_002)
col_collection.objects.link(ob_brick_003)
col_collection.objects.link(ob_brick_004)
col_collection.objects.link(ob_brick_005)
col_collection.objects.link(ob_brick_006)

# ---- scene / render settings (as saved in the file)
scene.frame_start = 1; scene.frame_end = 250; scene.frame_set(1)
scene.render.engine = 'BLENDER_EEVEE_NEXT'
bpy.context.view_layer.update()

# ---- added for rendering (the .blend has no active camera and no usable light): camera, sun
cam_auto = bpy.data.cameras.new('AutoCamera')
cam_auto.lens = 50.0
cam_auto.sensor_width = 36.0
cam_auto.clip_end = 1000.0
ob_auto_camera = bpy.data.objects.new('AutoCamera', cam_auto)
scene.collection.objects.link(ob_auto_camera)
ob_auto_camera.location = (8.33457, -6.16047, 5.9269)
ob_auto_camera.rotation_euler = (1.09748, -7.21219e-08, 0.694738)
scene.camera = ob_auto_camera
light_auto_sun = bpy.data.lights.new('AutoSun', 'SUN')
light_auto_sun.energy = 3.0
light_auto_sun.angle = 0.0523599
ob_auto_sun = bpy.data.objects.new('AutoSun', light_auto_sun)
scene.collection.objects.link(ob_auto_sun)
ob_auto_sun.rotation_euler = (0.872665, 0.174533, 0.523599)
bpy.context.view_layer.update()
